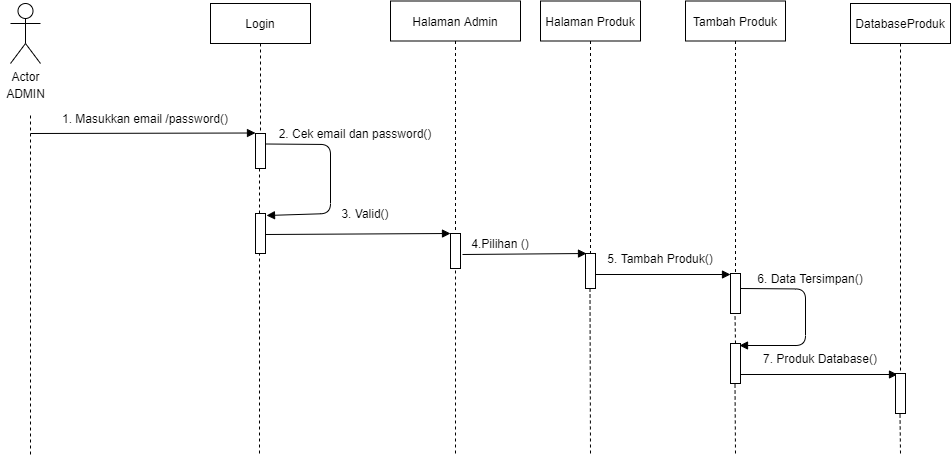

The diagram above was exported from draw.io. Its source (the exported page's mxGraphModel, read from the mxfile embedded in the PNG):
<mxGraphModel dx="868" dy="403" grid="1" gridSize="10" guides="1" tooltips="1" connect="1" arrows="1" fold="1" page="1" pageScale="1" pageWidth="1100" pageHeight="850" math="0" shadow="0">
  <root>
    <mxCell id="0" />
    <mxCell id="1" parent="0" />
    <mxCell id="0NGmt36lpDFNPYcxEEgy-5" value="Login" style="shape=umlLifeline;perimeter=lifelinePerimeter;container=1;collapsible=0;recursiveResize=0;rounded=0;shadow=0;strokeWidth=1;" parent="1" vertex="1">
      <mxGeometry x="240" y="70" width="100" height="130" as="geometry" />
    </mxCell>
    <mxCell id="0NGmt36lpDFNPYcxEEgy-6" value="Halaman Admin" style="shape=umlLifeline;perimeter=lifelinePerimeter;container=1;collapsible=0;recursiveResize=0;rounded=0;shadow=0;strokeWidth=1;" parent="1" vertex="1">
      <mxGeometry x="420" y="67.5" width="130" height="232.5" as="geometry" />
    </mxCell>
    <mxCell id="0NGmt36lpDFNPYcxEEgy-7" value="" style="points=[];perimeter=orthogonalPerimeter;rounded=0;shadow=0;strokeWidth=1;" parent="1" vertex="1">
      <mxGeometry x="285" y="200" width="10" height="35" as="geometry" />
    </mxCell>
    <mxCell id="0NGmt36lpDFNPYcxEEgy-8" value="Actor" style="shape=umlActor;verticalLabelPosition=bottom;verticalAlign=top;html=1;outlineConnect=0;" parent="1" vertex="1">
      <mxGeometry x="40" y="70" width="30" height="60" as="geometry" />
    </mxCell>
    <mxCell id="0NGmt36lpDFNPYcxEEgy-9" value="" style="endArrow=none;dashed=1;html=1;" parent="1" edge="1">
      <mxGeometry width="50" height="50" relative="1" as="geometry">
        <mxPoint x="60" y="521" as="sourcePoint" />
        <mxPoint x="60" y="180" as="targetPoint" />
      </mxGeometry>
    </mxCell>
    <mxCell id="0NGmt36lpDFNPYcxEEgy-10" value="ADMIN" style="text;html=1;align=center;verticalAlign=middle;resizable=0;points=[];autosize=1;strokeColor=none;" parent="1" vertex="1">
      <mxGeometry x="30" y="150" width="50" height="20" as="geometry" />
    </mxCell>
    <mxCell id="0NGmt36lpDFNPYcxEEgy-11" value="1. Masukkan email /password()" style="text;html=1;strokeColor=none;fillColor=none;align=center;verticalAlign=middle;whiteSpace=wrap;rounded=0;" parent="1" vertex="1">
      <mxGeometry x="80" y="175" width="190" height="20" as="geometry" />
    </mxCell>
    <mxCell id="0NGmt36lpDFNPYcxEEgy-12" value="2. Cek email dan password()" style="text;html=1;strokeColor=none;fillColor=none;align=center;verticalAlign=middle;whiteSpace=wrap;rounded=0;" parent="1" vertex="1">
      <mxGeometry x="300" y="190" width="170" height="20" as="geometry" />
    </mxCell>
    <mxCell id="0NGmt36lpDFNPYcxEEgy-13" value="Halaman Produk" style="shape=umlLifeline;perimeter=lifelinePerimeter;container=1;collapsible=0;recursiveResize=0;rounded=0;shadow=0;strokeWidth=1;" parent="1" vertex="1">
      <mxGeometry x="570" y="67.5" width="100" height="252.5" as="geometry" />
    </mxCell>
    <mxCell id="0NGmt36lpDFNPYcxEEgy-14" value="4.Pilihan ()" style="text;html=1;strokeColor=none;fillColor=none;align=center;verticalAlign=middle;whiteSpace=wrap;rounded=0;" parent="1" vertex="1">
      <mxGeometry x="440" y="300" width="180" height="20" as="geometry" />
    </mxCell>
    <mxCell id="0NGmt36lpDFNPYcxEEgy-15" value="" style="endArrow=none;dashed=1;html=1;startArrow=none;" parent="1" source="0NGmt36lpDFNPYcxEEgy-25" edge="1">
      <mxGeometry width="50" height="50" relative="1" as="geometry">
        <mxPoint x="289" y="370" as="sourcePoint" />
        <mxPoint x="289" y="235" as="targetPoint" />
      </mxGeometry>
    </mxCell>
    <mxCell id="0NGmt36lpDFNPYcxEEgy-16" value="" style="points=[];perimeter=orthogonalPerimeter;rounded=0;shadow=0;strokeWidth=1;" parent="1" vertex="1">
      <mxGeometry x="615" y="320" width="10" height="35" as="geometry" />
    </mxCell>
    <mxCell id="0NGmt36lpDFNPYcxEEgy-17" value="6. Data Tersimpan()" style="text;html=1;strokeColor=none;fillColor=none;align=center;verticalAlign=middle;whiteSpace=wrap;rounded=0;" parent="1" vertex="1">
      <mxGeometry x="770" y="335" width="140" height="20" as="geometry" />
    </mxCell>
    <mxCell id="0NGmt36lpDFNPYcxEEgy-18" value="" style="endArrow=none;dashed=1;html=1;" parent="1" edge="1">
      <mxGeometry width="50" height="50" relative="1" as="geometry">
        <mxPoint x="620" y="520" as="sourcePoint" />
        <mxPoint x="619.5" y="355" as="targetPoint" />
      </mxGeometry>
    </mxCell>
    <mxCell id="0NGmt36lpDFNPYcxEEgy-19" value="" style="html=1;verticalAlign=bottom;endArrow=block;" parent="1" edge="1">
      <mxGeometry width="80" relative="1" as="geometry">
        <mxPoint x="60" y="200" as="sourcePoint" />
        <mxPoint x="285" y="199.5" as="targetPoint" />
      </mxGeometry>
    </mxCell>
    <mxCell id="0NGmt36lpDFNPYcxEEgy-20" value="" style="html=1;verticalAlign=bottom;endArrow=block;exitX=1.2;exitY=0.6;exitDx=0;exitDy=0;exitPerimeter=0;entryX=0.1;entryY=0;entryDx=0;entryDy=0;entryPerimeter=0;" parent="1" source="0NGmt36lpDFNPYcxEEgy-30" target="0NGmt36lpDFNPYcxEEgy-16" edge="1">
      <mxGeometry width="80" relative="1" as="geometry">
        <mxPoint x="500" y="230" as="sourcePoint" />
        <mxPoint x="590" y="320" as="targetPoint" />
      </mxGeometry>
    </mxCell>
    <mxCell id="0NGmt36lpDFNPYcxEEgy-21" value="" style="html=1;verticalAlign=bottom;endArrow=block;" parent="1" source="0NGmt36lpDFNPYcxEEgy-16" edge="1">
      <mxGeometry width="80" relative="1" as="geometry">
        <mxPoint x="640" y="341" as="sourcePoint" />
        <mxPoint x="760" y="341" as="targetPoint" />
      </mxGeometry>
    </mxCell>
    <mxCell id="0NGmt36lpDFNPYcxEEgy-22" value="5. Tambah Produk()" style="text;html=1;strokeColor=none;fillColor=none;align=center;verticalAlign=middle;whiteSpace=wrap;rounded=0;" parent="1" vertex="1">
      <mxGeometry x="630" y="315" width="120" height="20" as="geometry" />
    </mxCell>
    <mxCell id="0NGmt36lpDFNPYcxEEgy-23" value="DatabaseProduk" style="shape=umlLifeline;perimeter=lifelinePerimeter;container=1;collapsible=0;recursiveResize=0;rounded=0;shadow=0;strokeWidth=1;" parent="1" vertex="1">
      <mxGeometry x="880" y="70" width="100" height="370" as="geometry" />
    </mxCell>
    <mxCell id="0NGmt36lpDFNPYcxEEgy-24" value="" style="points=[];perimeter=orthogonalPerimeter;rounded=0;shadow=0;strokeWidth=1;" parent="1" vertex="1">
      <mxGeometry x="760" y="340" width="10" height="40" as="geometry" />
    </mxCell>
    <mxCell id="0NGmt36lpDFNPYcxEEgy-25" value="" style="points=[];perimeter=orthogonalPerimeter;rounded=0;shadow=0;strokeWidth=1;" parent="1" vertex="1">
      <mxGeometry x="285" y="280" width="10" height="40" as="geometry" />
    </mxCell>
    <mxCell id="0NGmt36lpDFNPYcxEEgy-26" value="" style="endArrow=none;dashed=1;html=1;" parent="1" target="0NGmt36lpDFNPYcxEEgy-25" edge="1">
      <mxGeometry width="50" height="50" relative="1" as="geometry">
        <mxPoint x="289" y="520" as="sourcePoint" />
        <mxPoint x="289" y="235" as="targetPoint" />
      </mxGeometry>
    </mxCell>
    <mxCell id="0NGmt36lpDFNPYcxEEgy-28" value="" style="html=1;verticalAlign=bottom;endArrow=block;exitX=1.2;exitY=0.6;exitDx=0;exitDy=0;exitPerimeter=0;" parent="1" edge="1">
      <mxGeometry width="80" relative="1" as="geometry">
        <mxPoint x="295" y="301" as="sourcePoint" />
        <mxPoint x="480" y="300" as="targetPoint" />
      </mxGeometry>
    </mxCell>
    <mxCell id="0NGmt36lpDFNPYcxEEgy-29" value="3. Valid()" style="text;html=1;strokeColor=none;fillColor=none;align=center;verticalAlign=middle;whiteSpace=wrap;rounded=0;" parent="1" vertex="1">
      <mxGeometry x="310" y="270" width="170" height="20" as="geometry" />
    </mxCell>
    <mxCell id="0NGmt36lpDFNPYcxEEgy-30" value="" style="points=[];perimeter=orthogonalPerimeter;rounded=0;shadow=0;strokeWidth=1;" parent="1" vertex="1">
      <mxGeometry x="480" y="300" width="10" height="35" as="geometry" />
    </mxCell>
    <mxCell id="0NGmt36lpDFNPYcxEEgy-31" value="" style="endArrow=none;dashed=1;html=1;" parent="1" target="0NGmt36lpDFNPYcxEEgy-30" edge="1">
      <mxGeometry width="50" height="50" relative="1" as="geometry">
        <mxPoint x="485" y="520" as="sourcePoint" />
        <mxPoint x="484.5" y="245" as="targetPoint" />
      </mxGeometry>
    </mxCell>
    <mxCell id="0NGmt36lpDFNPYcxEEgy-33" value="Tambah Produk" style="shape=umlLifeline;perimeter=lifelinePerimeter;container=1;collapsible=0;recursiveResize=0;rounded=0;shadow=0;strokeWidth=1;" parent="1" vertex="1">
      <mxGeometry x="715" y="67.5" width="100" height="272.5" as="geometry" />
    </mxCell>
    <mxCell id="0NGmt36lpDFNPYcxEEgy-34" value="" style="points=[];perimeter=orthogonalPerimeter;rounded=0;shadow=0;strokeWidth=1;" parent="1" vertex="1">
      <mxGeometry x="760" y="410" width="10" height="40" as="geometry" />
    </mxCell>
    <mxCell id="0NGmt36lpDFNPYcxEEgy-35" value="" style="endArrow=none;dashed=1;html=1;" parent="1" edge="1">
      <mxGeometry width="50" height="50" relative="1" as="geometry">
        <mxPoint x="765" y="410" as="sourcePoint" />
        <mxPoint x="764.5" y="380" as="targetPoint" />
      </mxGeometry>
    </mxCell>
    <mxCell id="0NGmt36lpDFNPYcxEEgy-36" value="" style="endArrow=none;dashed=1;html=1;" parent="1" edge="1">
      <mxGeometry width="50" height="50" relative="1" as="geometry">
        <mxPoint x="765" y="520" as="sourcePoint" />
        <mxPoint x="764.5" y="450" as="targetPoint" />
      </mxGeometry>
    </mxCell>
    <mxCell id="0NGmt36lpDFNPYcxEEgy-37" value="" style="html=1;verticalAlign=bottom;endArrow=block;entryX=0.2;entryY=0.025;entryDx=0;entryDy=0;entryPerimeter=0;" parent="1" target="0NGmt36lpDFNPYcxEEgy-39" edge="1">
      <mxGeometry width="80" relative="1" as="geometry">
        <mxPoint x="770" y="441" as="sourcePoint" />
        <mxPoint x="907.5" y="440" as="targetPoint" />
      </mxGeometry>
    </mxCell>
    <mxCell id="0NGmt36lpDFNPYcxEEgy-38" value="7. Produk Database()" style="text;html=1;strokeColor=none;fillColor=none;align=center;verticalAlign=middle;whiteSpace=wrap;rounded=0;" parent="1" vertex="1">
      <mxGeometry x="780" y="415" width="140" height="20" as="geometry" />
    </mxCell>
    <mxCell id="0NGmt36lpDFNPYcxEEgy-39" value="" style="points=[];perimeter=orthogonalPerimeter;rounded=0;shadow=0;strokeWidth=1;" parent="1" vertex="1">
      <mxGeometry x="925" y="440" width="10" height="40" as="geometry" />
    </mxCell>
    <mxCell id="0NGmt36lpDFNPYcxEEgy-40" value="" style="endArrow=none;dashed=1;html=1;" parent="1" edge="1">
      <mxGeometry width="50" height="50" relative="1" as="geometry">
        <mxPoint x="930" y="520" as="sourcePoint" />
        <mxPoint x="929.5" y="480" as="targetPoint" />
      </mxGeometry>
    </mxCell>
    <mxCell id="slMFD00qmq5qFRmNLWjk-1" value="" style="html=1;verticalAlign=bottom;endArrow=block;entryX=1.1;entryY=0.05;entryDx=0;entryDy=0;entryPerimeter=0;" parent="1" target="0NGmt36lpDFNPYcxEEgy-25" edge="1">
      <mxGeometry width="80" relative="1" as="geometry">
        <mxPoint x="295" y="210.5" as="sourcePoint" />
        <mxPoint x="520" y="210" as="targetPoint" />
        <Array as="points">
          <mxPoint x="360" y="211" />
          <mxPoint x="360" y="280" />
        </Array>
      </mxGeometry>
    </mxCell>
    <mxCell id="slMFD00qmq5qFRmNLWjk-2" value="" style="html=1;verticalAlign=bottom;endArrow=block;entryX=0.9;entryY=0.05;entryDx=0;entryDy=0;entryPerimeter=0;" parent="1" target="0NGmt36lpDFNPYcxEEgy-34" edge="1">
      <mxGeometry width="80" relative="1" as="geometry">
        <mxPoint x="770" y="355" as="sourcePoint" />
        <mxPoint x="771" y="426.5" as="targetPoint" />
        <Array as="points">
          <mxPoint x="835" y="355.5" />
          <mxPoint x="835" y="412" />
        </Array>
      </mxGeometry>
    </mxCell>
  </root>
</mxGraphModel>